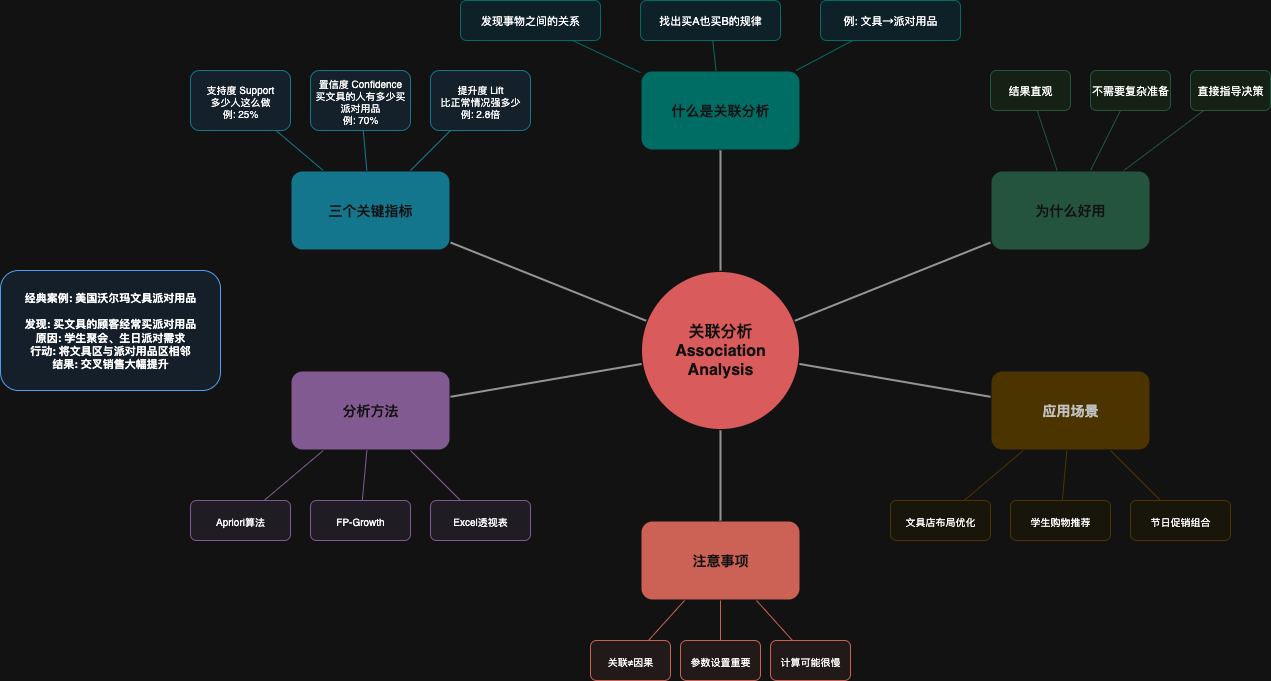

The diagram above was exported from draw.io. Its source (the exported page's mxGraphModel, read from the mxfile embedded in the PNG):
<mxGraphModel dx="1018" dy="689" grid="1" gridSize="10" guides="1" tooltips="1" connect="1" arrows="1" fold="1" page="1" pageScale="1" pageWidth="850" pageHeight="1100" math="0" shadow="0">
  <root>
    <mxCell id="0" />
    <mxCell id="1" parent="0" />
    <mxCell id="RkUs3ppXxvt4UjnJAEmO-1" value="关联分析&#10;Association Analysis" style="ellipse;whiteSpace=wrap;html=1;aspect=fixed;fontSize=16;fontStyle=1;fillColor=#ff6b6b;strokeColor=#ffffff;fontColor=#ffffff;strokeWidth=3;" parent="1" vertex="1">
      <mxGeometry x="820" y="530" width="160" height="160" as="geometry" />
    </mxCell>
    <mxCell id="RkUs3ppXxvt4UjnJAEmO-2" value="什么是关联分析" style="rounded=1;whiteSpace=wrap;html=1;fontSize=14;fontStyle=1;fillColor=#4ecdc4;strokeColor=#ffffff;fontColor=#ffffff;strokeWidth=2;" parent="1" vertex="1">
      <mxGeometry x="820" y="330" width="160" height="80" as="geometry" />
    </mxCell>
    <mxCell id="RkUs3ppXxvt4UjnJAEmO-3" value="发现事物之间的关系" style="rounded=1;whiteSpace=wrap;html=1;fontSize=11;fillColor=#e1f5fe;strokeColor=#4ecdc4;" parent="1" vertex="1">
      <mxGeometry x="640" y="260" width="140" height="40" as="geometry" />
    </mxCell>
    <mxCell id="RkUs3ppXxvt4UjnJAEmO-4" value="找出买A也买B的规律" style="rounded=1;whiteSpace=wrap;html=1;fontSize=11;fillColor=#e1f5fe;strokeColor=#4ecdc4;" parent="1" vertex="1">
      <mxGeometry x="820" y="260" width="140" height="40" as="geometry" />
    </mxCell>
    <mxCell id="RkUs3ppXxvt4UjnJAEmO-5" value="例: 文具→派对用品" style="rounded=1;whiteSpace=wrap;html=1;fontSize=11;fillColor=#e1f5fe;strokeColor=#4ecdc4;" parent="1" vertex="1">
      <mxGeometry x="1000" y="260" width="140" height="40" as="geometry" />
    </mxCell>
    <mxCell id="RkUs3ppXxvt4UjnJAEmO-6" value="三个关键指标" style="rounded=1;whiteSpace=wrap;html=1;fontSize=14;fontStyle=1;fillColor=#45b7d1;strokeColor=#ffffff;fontColor=#ffffff;strokeWidth=2;" parent="1" vertex="1">
      <mxGeometry x="470" y="430" width="160" height="80" as="geometry" />
    </mxCell>
    <mxCell id="RkUs3ppXxvt4UjnJAEmO-7" value="支持度 Support&#10;多少人这么做&#10;例: 25%" style="rounded=1;whiteSpace=wrap;html=1;fontSize=10;fillColor=#e3f2fd;strokeColor=#45b7d1;" parent="1" vertex="1">
      <mxGeometry x="370" y="330" width="100" height="60" as="geometry" />
    </mxCell>
    <mxCell id="RkUs3ppXxvt4UjnJAEmO-8" value="置信度 Confidence&#10;买文具的人有多少买派对用品&#10;例: 70%" style="rounded=1;whiteSpace=wrap;html=1;fontSize=10;fillColor=#e3f2fd;strokeColor=#45b7d1;" parent="1" vertex="1">
      <mxGeometry x="490" y="330" width="100" height="60" as="geometry" />
    </mxCell>
    <mxCell id="RkUs3ppXxvt4UjnJAEmO-9" value="提升度 Lift&#10;比正常情况强多少&#10;例: 2.8倍" style="rounded=1;whiteSpace=wrap;html=1;fontSize=10;fillColor=#e3f2fd;strokeColor=#45b7d1;" parent="1" vertex="1">
      <mxGeometry x="610" y="330" width="100" height="60" as="geometry" />
    </mxCell>
    <mxCell id="RkUs3ppXxvt4UjnJAEmO-10" value="为什么好用" style="rounded=1;whiteSpace=wrap;html=1;fontSize=14;fontStyle=1;fillColor=#96ceb4;strokeColor=#ffffff;fontColor=#ffffff;strokeWidth=2;" parent="1" vertex="1">
      <mxGeometry x="1170" y="430" width="160" height="80" as="geometry" />
    </mxCell>
    <mxCell id="RkUs3ppXxvt4UjnJAEmO-11" value="结果直观" style="rounded=1;whiteSpace=wrap;html=1;fontSize=11;fillColor=#e8f5e8;strokeColor=#96ceb4;" parent="1" vertex="1">
      <mxGeometry x="1170" y="330" width="80" height="40" as="geometry" />
    </mxCell>
    <mxCell id="RkUs3ppXxvt4UjnJAEmO-12" value="不需要复杂准备" style="rounded=1;whiteSpace=wrap;html=1;fontSize=11;fillColor=#e8f5e8;strokeColor=#96ceb4;" parent="1" vertex="1">
      <mxGeometry x="1270" y="330" width="80" height="40" as="geometry" />
    </mxCell>
    <mxCell id="RkUs3ppXxvt4UjnJAEmO-13" value="直接指导决策" style="rounded=1;whiteSpace=wrap;html=1;fontSize=11;fillColor=#e8f5e8;strokeColor=#96ceb4;" parent="1" vertex="1">
      <mxGeometry x="1370" y="330" width="80" height="40" as="geometry" />
    </mxCell>
    <mxCell id="RkUs3ppXxvt4UjnJAEmO-14" value="应用场景" style="rounded=1;whiteSpace=wrap;html=1;fontSize=14;fontStyle=1;fillColor=#f7dc6f;strokeColor=#ffffff;fontColor=#333333;strokeWidth=2;" parent="1" vertex="1">
      <mxGeometry x="1170" y="630" width="160" height="80" as="geometry" />
    </mxCell>
    <mxCell id="RkUs3ppXxvt4UjnJAEmO-15" value="文具店布局优化" style="rounded=1;whiteSpace=wrap;html=1;fontSize=10;fillColor=#fffbf0;strokeColor=#f7dc6f;" parent="1" vertex="1">
      <mxGeometry x="1070" y="760" width="100" height="40" as="geometry" />
    </mxCell>
    <mxCell id="RkUs3ppXxvt4UjnJAEmO-16" value="学生购物推荐" style="rounded=1;whiteSpace=wrap;html=1;fontSize=10;fillColor=#fffbf0;strokeColor=#f7dc6f;" parent="1" vertex="1">
      <mxGeometry x="1190" y="760" width="100" height="40" as="geometry" />
    </mxCell>
    <mxCell id="RkUs3ppXxvt4UjnJAEmO-17" value="节日促销组合" style="rounded=1;whiteSpace=wrap;html=1;fontSize=10;fillColor=#fffbf0;strokeColor=#f7dc6f;" parent="1" vertex="1">
      <mxGeometry x="1310" y="760" width="100" height="40" as="geometry" />
    </mxCell>
    <mxCell id="RkUs3ppXxvt4UjnJAEmO-18" value="分析方法" style="rounded=1;whiteSpace=wrap;html=1;fontSize=14;fontStyle=1;fillColor=#bb8fce;strokeColor=#ffffff;fontColor=#ffffff;strokeWidth=2;" parent="1" vertex="1">
      <mxGeometry x="470" y="630" width="160" height="80" as="geometry" />
    </mxCell>
    <mxCell id="RkUs3ppXxvt4UjnJAEmO-19" value="Apriori算法" style="rounded=1;whiteSpace=wrap;html=1;fontSize=10;fillColor=#f4f0f8;strokeColor=#bb8fce;" parent="1" vertex="1">
      <mxGeometry x="370" y="760" width="100" height="40" as="geometry" />
    </mxCell>
    <mxCell id="RkUs3ppXxvt4UjnJAEmO-20" value="FP-Growth" style="rounded=1;whiteSpace=wrap;html=1;fontSize=10;fillColor=#f4f0f8;strokeColor=#bb8fce;" parent="1" vertex="1">
      <mxGeometry x="490" y="760" width="100" height="40" as="geometry" />
    </mxCell>
    <mxCell id="RkUs3ppXxvt4UjnJAEmO-21" value="Excel透视表" style="rounded=1;whiteSpace=wrap;html=1;fontSize=10;fillColor=#f4f0f8;strokeColor=#bb8fce;" parent="1" vertex="1">
      <mxGeometry x="610" y="760" width="100" height="40" as="geometry" />
    </mxCell>
    <mxCell id="RkUs3ppXxvt4UjnJAEmO-22" value="注意事项" style="rounded=1;whiteSpace=wrap;html=1;fontSize=14;fontStyle=1;fillColor=#ec7063;strokeColor=#ffffff;fontColor=#ffffff;strokeWidth=2;" parent="1" vertex="1">
      <mxGeometry x="820" y="780" width="160" height="80" as="geometry" />
    </mxCell>
    <mxCell id="RkUs3ppXxvt4UjnJAEmO-23" value="关联≠因果" style="rounded=1;whiteSpace=wrap;html=1;fontSize=10;fillColor=#fdf2f2;strokeColor=#ec7063;" parent="1" vertex="1">
      <mxGeometry x="770" y="900" width="80" height="40" as="geometry" />
    </mxCell>
    <mxCell id="RkUs3ppXxvt4UjnJAEmO-24" value="参数设置重要" style="rounded=1;whiteSpace=wrap;html=1;fontSize=10;fillColor=#fdf2f2;strokeColor=#ec7063;" parent="1" vertex="1">
      <mxGeometry x="860" y="900" width="80" height="40" as="geometry" />
    </mxCell>
    <mxCell id="RkUs3ppXxvt4UjnJAEmO-25" value="计算可能很慢" style="rounded=1;whiteSpace=wrap;html=1;fontSize=10;fillColor=#fdf2f2;strokeColor=#ec7063;" parent="1" vertex="1">
      <mxGeometry x="950" y="900" width="80" height="40" as="geometry" />
    </mxCell>
    <mxCell id="RkUs3ppXxvt4UjnJAEmO-26" value="经典案例: 美国沃尔玛文具派对用品&#10;&#10;发现: 买文具的顾客经常买派对用品&#10;原因: 学生聚会、生日派对需求&#10;行动: 将文具区与派对用品区相邻&#10;结果: 交叉销售大幅提升" style="rounded=1;whiteSpace=wrap;html=1;fontSize=11;fillColor=#e6f3ff;strokeColor=#1976d2;fontStyle=1;" parent="1" vertex="1">
      <mxGeometry x="180" y="530" width="220" height="120" as="geometry" />
    </mxCell>
    <mxCell id="RkUs3ppXxvt4UjnJAEmO-27" style="endArrow=none;html=1;strokeColor=#666666;strokeWidth=2;" parent="1" source="RkUs3ppXxvt4UjnJAEmO-1" target="RkUs3ppXxvt4UjnJAEmO-2" edge="1">
      <mxGeometry relative="1" as="geometry" />
    </mxCell>
    <mxCell id="RkUs3ppXxvt4UjnJAEmO-28" style="endArrow=none;html=1;strokeColor=#666666;strokeWidth=2;" parent="1" source="RkUs3ppXxvt4UjnJAEmO-1" target="RkUs3ppXxvt4UjnJAEmO-6" edge="1">
      <mxGeometry relative="1" as="geometry" />
    </mxCell>
    <mxCell id="RkUs3ppXxvt4UjnJAEmO-29" style="endArrow=none;html=1;strokeColor=#666666;strokeWidth=2;" parent="1" source="RkUs3ppXxvt4UjnJAEmO-1" target="RkUs3ppXxvt4UjnJAEmO-10" edge="1">
      <mxGeometry relative="1" as="geometry" />
    </mxCell>
    <mxCell id="RkUs3ppXxvt4UjnJAEmO-30" style="endArrow=none;html=1;strokeColor=#666666;strokeWidth=2;" parent="1" source="RkUs3ppXxvt4UjnJAEmO-1" target="RkUs3ppXxvt4UjnJAEmO-14" edge="1">
      <mxGeometry relative="1" as="geometry" />
    </mxCell>
    <mxCell id="RkUs3ppXxvt4UjnJAEmO-31" style="endArrow=none;html=1;strokeColor=#666666;strokeWidth=2;" parent="1" source="RkUs3ppXxvt4UjnJAEmO-1" target="RkUs3ppXxvt4UjnJAEmO-18" edge="1">
      <mxGeometry relative="1" as="geometry" />
    </mxCell>
    <mxCell id="RkUs3ppXxvt4UjnJAEmO-32" style="endArrow=none;html=1;strokeColor=#666666;strokeWidth=2;" parent="1" source="RkUs3ppXxvt4UjnJAEmO-1" target="RkUs3ppXxvt4UjnJAEmO-22" edge="1">
      <mxGeometry relative="1" as="geometry" />
    </mxCell>
    <mxCell id="RkUs3ppXxvt4UjnJAEmO-33" style="endArrow=none;html=1;strokeColor=#4ecdc4;strokeWidth=1;" parent="1" source="RkUs3ppXxvt4UjnJAEmO-2" target="RkUs3ppXxvt4UjnJAEmO-3" edge="1">
      <mxGeometry relative="1" as="geometry" />
    </mxCell>
    <mxCell id="RkUs3ppXxvt4UjnJAEmO-34" style="endArrow=none;html=1;strokeColor=#4ecdc4;strokeWidth=1;" parent="1" source="RkUs3ppXxvt4UjnJAEmO-2" target="RkUs3ppXxvt4UjnJAEmO-4" edge="1">
      <mxGeometry relative="1" as="geometry" />
    </mxCell>
    <mxCell id="RkUs3ppXxvt4UjnJAEmO-35" style="endArrow=none;html=1;strokeColor=#4ecdc4;strokeWidth=1;" parent="1" source="RkUs3ppXxvt4UjnJAEmO-2" target="RkUs3ppXxvt4UjnJAEmO-5" edge="1">
      <mxGeometry relative="1" as="geometry" />
    </mxCell>
    <mxCell id="RkUs3ppXxvt4UjnJAEmO-36" style="endArrow=none;html=1;strokeColor=#45b7d1;strokeWidth=1;" parent="1" source="RkUs3ppXxvt4UjnJAEmO-6" target="RkUs3ppXxvt4UjnJAEmO-7" edge="1">
      <mxGeometry relative="1" as="geometry" />
    </mxCell>
    <mxCell id="RkUs3ppXxvt4UjnJAEmO-37" style="endArrow=none;html=1;strokeColor=#45b7d1;strokeWidth=1;" parent="1" source="RkUs3ppXxvt4UjnJAEmO-6" target="RkUs3ppXxvt4UjnJAEmO-8" edge="1">
      <mxGeometry relative="1" as="geometry" />
    </mxCell>
    <mxCell id="RkUs3ppXxvt4UjnJAEmO-38" style="endArrow=none;html=1;strokeColor=#45b7d1;strokeWidth=1;" parent="1" source="RkUs3ppXxvt4UjnJAEmO-6" target="RkUs3ppXxvt4UjnJAEmO-9" edge="1">
      <mxGeometry relative="1" as="geometry" />
    </mxCell>
    <mxCell id="RkUs3ppXxvt4UjnJAEmO-39" style="endArrow=none;html=1;strokeColor=#96ceb4;strokeWidth=1;" parent="1" source="RkUs3ppXxvt4UjnJAEmO-10" target="RkUs3ppXxvt4UjnJAEmO-11" edge="1">
      <mxGeometry relative="1" as="geometry" />
    </mxCell>
    <mxCell id="RkUs3ppXxvt4UjnJAEmO-40" style="endArrow=none;html=1;strokeColor=#96ceb4;strokeWidth=1;" parent="1" source="RkUs3ppXxvt4UjnJAEmO-10" target="RkUs3ppXxvt4UjnJAEmO-12" edge="1">
      <mxGeometry relative="1" as="geometry" />
    </mxCell>
    <mxCell id="RkUs3ppXxvt4UjnJAEmO-41" style="endArrow=none;html=1;strokeColor=#96ceb4;strokeWidth=1;" parent="1" source="RkUs3ppXxvt4UjnJAEmO-10" target="RkUs3ppXxvt4UjnJAEmO-13" edge="1">
      <mxGeometry relative="1" as="geometry" />
    </mxCell>
    <mxCell id="RkUs3ppXxvt4UjnJAEmO-42" style="endArrow=none;html=1;strokeColor=#f7dc6f;strokeWidth=1;" parent="1" source="RkUs3ppXxvt4UjnJAEmO-14" target="RkUs3ppXxvt4UjnJAEmO-15" edge="1">
      <mxGeometry relative="1" as="geometry" />
    </mxCell>
    <mxCell id="RkUs3ppXxvt4UjnJAEmO-43" style="endArrow=none;html=1;strokeColor=#f7dc6f;strokeWidth=1;" parent="1" source="RkUs3ppXxvt4UjnJAEmO-14" target="RkUs3ppXxvt4UjnJAEmO-16" edge="1">
      <mxGeometry relative="1" as="geometry" />
    </mxCell>
    <mxCell id="RkUs3ppXxvt4UjnJAEmO-44" style="endArrow=none;html=1;strokeColor=#f7dc6f;strokeWidth=1;" parent="1" source="RkUs3ppXxvt4UjnJAEmO-14" target="RkUs3ppXxvt4UjnJAEmO-17" edge="1">
      <mxGeometry relative="1" as="geometry" />
    </mxCell>
    <mxCell id="RkUs3ppXxvt4UjnJAEmO-45" style="endArrow=none;html=1;strokeColor=#bb8fce;strokeWidth=1;" parent="1" source="RkUs3ppXxvt4UjnJAEmO-18" target="RkUs3ppXxvt4UjnJAEmO-19" edge="1">
      <mxGeometry relative="1" as="geometry" />
    </mxCell>
    <mxCell id="RkUs3ppXxvt4UjnJAEmO-46" style="endArrow=none;html=1;strokeColor=#bb8fce;strokeWidth=1;" parent="1" source="RkUs3ppXxvt4UjnJAEmO-18" target="RkUs3ppXxvt4UjnJAEmO-20" edge="1">
      <mxGeometry relative="1" as="geometry" />
    </mxCell>
    <mxCell id="RkUs3ppXxvt4UjnJAEmO-47" style="endArrow=none;html=1;strokeColor=#bb8fce;strokeWidth=1;" parent="1" source="RkUs3ppXxvt4UjnJAEmO-18" target="RkUs3ppXxvt4UjnJAEmO-21" edge="1">
      <mxGeometry relative="1" as="geometry" />
    </mxCell>
    <mxCell id="RkUs3ppXxvt4UjnJAEmO-48" style="endArrow=none;html=1;strokeColor=#ec7063;strokeWidth=1;" parent="1" source="RkUs3ppXxvt4UjnJAEmO-22" target="RkUs3ppXxvt4UjnJAEmO-23" edge="1">
      <mxGeometry relative="1" as="geometry" />
    </mxCell>
    <mxCell id="RkUs3ppXxvt4UjnJAEmO-49" style="endArrow=none;html=1;strokeColor=#ec7063;strokeWidth=1;" parent="1" source="RkUs3ppXxvt4UjnJAEmO-22" target="RkUs3ppXxvt4UjnJAEmO-24" edge="1">
      <mxGeometry relative="1" as="geometry" />
    </mxCell>
    <mxCell id="RkUs3ppXxvt4UjnJAEmO-50" style="endArrow=none;html=1;strokeColor=#ec7063;strokeWidth=1;" parent="1" source="RkUs3ppXxvt4UjnJAEmO-22" target="RkUs3ppXxvt4UjnJAEmO-25" edge="1">
      <mxGeometry relative="1" as="geometry" />
    </mxCell>
  </root>
</mxGraphModel>